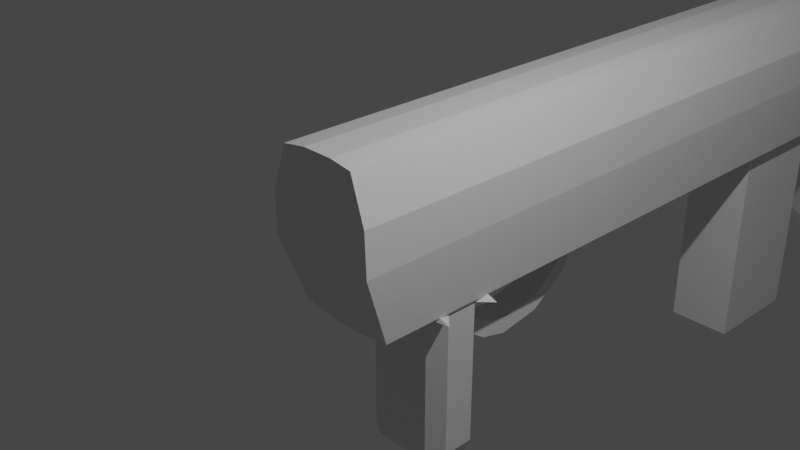 # Source: gun1.blend  (saved by Blender 2.93.21; exported with 4.5.12 LTS)
import bpy
from mathutils import Matrix  # noqa: F401  (used for matrix-valued properties, if any)

bpy.ops.wm.read_factory_settings(use_empty=True)
scene = bpy.context.scene
scene.name = 'Scene'

# ---- collections
col_collection = bpy.data.collections.new('Collection'); scene.collection.children.link(col_collection)

# ---- materials (node trees are filled in below, after node groups)
mat_material = bpy.data.materials.new('Material')
mat_material.alpha_threshold = 0.0
mat_material.use_transparent_shadow = False
mat_material.line_color = (0.0, 0.0, 0.0, 1.0)

# ---- material node trees
mat_material.use_nodes = True; mat_material.node_tree.nodes.clear()
_N = mat_material.node_tree.nodes; _L = mat_material.node_tree.links
n0 = _N.new('ShaderNodeOutputMaterial'); n0.name = 'Material Output'; n0.location = (300, 300)
n1 = _N.new('ShaderNodeBsdfPrincipled'); n1.name = 'Principled BSDF'; n1.location = (10, 300)
n1.distribution = 'GGX'
n1.subsurface_method = 'BURLEY'
n1.inputs[2].default_value = 0.4
n1.inputs[3].default_value = 1.45
n1.inputs[27].default_value = (0.0, 0.0, 0.0, 1.0)
n1.inputs[28].default_value = 1.0
_L.new(n1.outputs[0], n0.inputs[0])
n0.is_active_output = True

# ---- world
world_world = bpy.data.worlds.new('World'); scene.world = world_world
world_world.use_nodes = True; world_world.node_tree.nodes.clear()
_N = world_world.node_tree.nodes; _L = world_world.node_tree.links
n0 = _N.new('ShaderNodeOutputWorld'); n0.name = 'World Output'; n0.location = (300, 300)
n1 = _N.new('ShaderNodeBackground'); n1.name = 'Background'; n1.location = (10, 300)
n1.inputs[0].default_value = (0.05088, 0.05088, 0.05088, 1.0)
_L.new(n1.outputs[0], n0.inputs[0])
n0.is_active_output = True
world_world.color = (0.05088, 0.05088, 0.05088)
world_world.use_sun_shadow = False
world_world.sun_shadow_jitter_overblur = 0.0

# ---- cameras
cam_camera = bpy.data.cameras.new('Camera')
cam_camera.clip_end = 100.0
cam_camera.ortho_scale = 7.314

# ---- lights
light_light = bpy.data.lights.new('Light', 'POINT')
light_light.transmission_factor = 0.0
light_light.energy = 1000.0
light_light.shadow_soft_size = 0.1
light_light.shadow_maximum_resolution = 0.006
light_light.use_absolute_resolution = True

# ---- meshes
me_cube = bpy.data.meshes.new('Cube')
me_cube.from_pydata([(0.4245, 1.161, 0.9584), (0.55, 1.161, -0.9514), (0.4245, -1.0, 0.9584), (0.55, -0.6901, -0.9514), (-0.5333, 1.161, 0.9494), (-0.664, 1.161, -0.9371), (-0.4917, 7.759, -1.0), (-0.2333, 7.759, 1.0), (-0.664, -0.6901, -0.9371), (-0.5333, -1.0, 0.9494), (0.147, 7.759, 1.0), (0.6181, 7.759, -0.09095), (0.55, 10.58, -0.7787), (-0.664, 10.58, -0.7645), (0.4245, 10.58, 0.9584), (-0.5333, 10.58, 0.9494), (0.5049, 11.21, -0.5374), (-0.6349, 11.21, -0.5231), (0.4245, 11.21, 0.9584), (-0.5333, 11.21, 0.9494), (0.4757, 11.82, -0.2943), (-0.5838, 11.82, -0.28), (0.4245, 11.82, 0.9584), (-0.5333, 11.82, 0.9494), (0.3604, 12.55, 0.00568), (-0.4824, 12.55, 0.01864), (0.3825, 12.55, 0.9193), (-0.49, 12.55, 0.9111), (0.6013, 1.161, 0.425), (-0.7196, -1.0, 0.425), (-0.7196, 7.759, -0.09095), (-0.7196, 1.161, 0.425), (0.6013, 7.759, 0.425), (0.6013, -1.0, 0.425), (0.6013, 10.58, 0.425), (-0.7196, 10.58, 0.425), (0.6013, 11.21, 0.544), (-0.7196, 11.21, 0.544), (0.6013, 11.82, 0.6234), (-0.7196, 11.82, 0.6234), (0.5436, 12.55, 0.6709), (-0.6597, 12.55, 0.6709), (0.6181, 1.161, -0.09095), (-0.7196, 7.759, 0.425), (-0.7196, 1.161, -0.09095), (0.6245, -1.0, -0.09095), (0.6181, 10.58, -0.09095), (-0.7196, 10.58, -0.09095), (0.6181, 11.21, 0.1349), (-0.7196, 11.21, 0.1349), (0.6181, 11.82, 0.2854), (-0.7196, 11.82, 0.2854), (0.5589, 12.55, 0.414), (-0.6597, 12.55, 0.414), (0.55, 7.759, -0.9514), (-0.7196, -1.0, -0.09095), (0.147, 1.163, -1.004), (0.147, -1.0, 1.0), (0.147, -0.6901, -1.0), (0.147, 1.161, 1.0), (0.4245, 7.759, 0.9584), (0.4054, 7.759, -1.0), (0.147, 10.58, -0.8273), (0.147, 10.58, 1.0), (0.147, 11.21, -0.586), (0.147, 11.21, 1.0), (0.147, 11.82, -0.3429), (0.147, 11.82, 1.0), (0.1297, 12.55, -0.03862), (0.1297, 12.55, 0.9572), (0.147, -1.0, 0.425), (0.147, -1.0, -0.09095), (-0.2333, 1.163, -1.004), (-0.2333, -1.0, 1.0), (-0.664, 7.759, -0.9371), (-0.2333, 10.58, -0.8273), (-0.2333, 11.21, -0.586), (-0.2333, 11.82, -0.3429), (-0.2167, 12.55, -0.03862), (-0.2333, -1.0, 0.425), (-0.2333, -1.0, -0.09095), (-0.5333, 7.759, 0.9494), (-0.2333, 1.161, 1.0), (-0.2333, -0.6901, -1.0), (-0.2333, 10.58, 1.0), (-0.2333, 11.21, 1.0), (-0.2333, 11.82, 1.0), (-0.2167, 12.55, 0.9572), (0.3756, 12.55, 0.7243), (-0.1095, 14.22, 0.676), (0.02323, 14.22, 0.676), (0.2018, 12.55, 0.8982), (0.3756, 12.55, 0.3606), (0.2018, 12.55, 0.1868), (0.08438, 14.22, 0.6131), (0.08438, 14.22, 0.4764), (-0.4626, 12.55, 0.7243), (-0.2887, 12.55, 0.8982), (-0.2887, 12.55, 0.1868), (-0.4626, 12.55, 0.3606), (0.1851, 12.55, 0.4669), (0.08438, 12.55, 0.4764), (0.08438, 12.55, 0.6131), (0.1851, 12.55, 0.618), (0.01793, 12.55, 0.7848), (0.02323, 12.55, 0.676), (-0.1095, 12.55, 0.676), (-0.1049, 12.55, 0.7848), (-0.1049, 12.55, 0.3002), (-0.1095, 12.55, 0.4134), (0.02323, 12.55, 0.4134), (0.01793, 12.55, 0.3002), (-0.1706, 12.55, 0.4764), (-0.2721, 12.55, 0.4669), (-0.2721, 12.55, 0.618), (-0.1706, 12.55, 0.6131), (-0.1095, 14.22, 0.4134), (0.02323, 14.22, 0.4134), (-0.1706, 14.22, 0.6131), (-0.1706, 14.22, 0.4764), (0.4245, 10.12, 0.9584), (-0.5333, 10.12, 0.9494), (0.55, 10.12, -0.9514), (-0.664, 10.12, -0.9371), (-0.7196, 10.12, 0.425), (0.6013, 10.12, 0.425), (-0.7196, 10.12, -0.09095), (0.6181, 10.12, -0.09095), (0.147, 10.12, 1.0), (-0.2333, 10.12, 1.0), (-0.5333, 9.455, 0.9494), (-0.664, 9.455, -0.9371), (0.4245, 9.455, 0.9584), (0.55, 9.455, -0.9514), (-0.7196, 9.455, 0.425), (0.6013, 9.455, 0.425), (-0.7196, 9.455, -0.09095), (0.6181, 9.455, -0.09095), (0.147, 9.455, 1.0), (-0.2333, 9.455, 1.0), (0.5282, 10.12, -1.0), (0.4313, 9.881, -1.0), (0.06237, 10.17, -1.0), (0.2145, 10.35, -0.9161), (-0.3007, 10.35, -0.9161), (-0.1486, 10.17, -1.0), (-0.5176, 9.881, -1.0), (-0.6144, 10.12, -1.0), (0.4313, 9.692, -1.0), (0.5282, 9.455, -1.0), (0.2744, 9.205, -1.0), (0.06237, 9.404, -1.0), (-0.1486, 9.404, -1.0), (-0.3606, 9.205, -1.0), (-0.6144, 9.455, -1.0), (-0.5176, 9.692, -1.0), (0.4313, 9.881, -3.212), (0.06237, 10.17, -3.212), (-0.1486, 10.17, -3.212), (-0.5176, 9.881, -3.212), (0.06237, 9.404, -3.212), (0.4313, 9.692, -3.212), (-0.5176, 9.692, -3.212), (-0.1486, 9.404, -3.212), (0.3798, 9.871, -3.379), (0.05092, 10.13, -3.379), (-0.1372, 10.13, -3.379), (-0.4661, 9.871, -3.379), (0.05092, 9.446, -3.379), (0.3798, 9.703, -3.379), (-0.4661, 9.703, -3.379), (-0.1372, 9.446, -3.379), (-0.5333, 8.959, 0.9494), (-0.664, 8.959, -0.9371), (0.4245, 8.959, 0.9584), (0.55, 8.959, -0.9514), (-0.7196, 8.959, 0.425), (0.6013, 8.959, 0.425), (-0.7196, 8.959, -0.09095), (0.6181, 8.959, -0.09095), (0.147, 8.959, 1.0), (-0.2333, 8.959, 1.0), (-0.2333, 8.959, -1.0), (0.147, 8.959, -1.0), (-0.5333, 6.276, 0.9494), (-0.664, 6.276, -0.9371), (-0.4917, 6.276, -1.0), (-0.2333, 6.276, 1.0), (0.147, 6.276, 1.0), (0.6181, 6.276, -0.09095), (-0.7196, 6.276, -0.09095), (0.6013, 6.276, 0.425), (-0.7196, 6.276, 0.425), (0.55, 6.276, -0.9514), (0.4245, 6.276, 0.9584), (0.4054, 6.276, -1.0), (0.4245, 5.863, 0.9584), (0.55, 5.863, -0.9514), (-0.7196, 5.863, 0.425), (0.6013, 5.863, 0.425), (-0.7196, 5.863, -0.09095), (0.6181, 5.863, -0.09095), (0.147, 5.863, 1.0), (-0.2333, 5.863, 1.0), (-0.5333, 5.863, 0.9494), (-0.664, 5.863, -0.9371), (-0.2333, 5.863, -1.0), (0.147, 5.863, -1.0), (0.147, 8.2, -1.0), (-0.664, 8.2, -0.9371), (-0.5333, 8.2, 0.9494), (0.4245, 8.2, 0.9584), (0.55, 8.2, -0.9514), (-0.7196, 8.2, 0.425), (0.6013, 8.2, 0.425), (-0.7196, 8.2, -0.09095), (0.6181, 8.2, -0.09095), (0.147, 8.2, 1.0), (-0.2333, 8.2, 1.0), (-0.2333, 8.2, -1.0), (-0.5333, 2.793, 0.9494), (-0.664, 2.793, -0.9371), (0.147, 2.793, -1.0), (0.4245, 2.793, 0.9584), (0.55, 2.793, -0.9514), (-0.7196, 2.793, 0.425), (0.6013, 2.793, 0.425), (-0.7196, 2.793, -0.09095), (0.6181, 2.793, -0.09095), (0.147, 2.793, 1.0), (-0.2333, 2.793, 1.0), (-0.2333, 2.793, -1.0), (0.4245, 0.9754, 0.9584), (0.55, 0.9754, -0.9514), (-0.7196, 0.9754, 0.425), (0.147, 0.9729, -1.0), (0.147, 0.9754, 1.0), (-0.2333, 0.9754, 1.0), (-0.664, 0.9754, -0.9371), (-0.5333, 0.9754, 0.9494), (0.6013, 0.9754, 0.425), (-0.7196, 0.9754, -0.09095), (0.6181, 0.9754, -0.09095), (-0.2333, 0.9729, -1.0), (0.4245, 0.7745, 0.9584), (-0.6039, 0.6093, -2.801), (0.147, 0.7745, 1.0), (-0.2333, 0.7745, 1.0), (-0.664, 0.7745, -0.9371), (0.6013, 0.7745, 0.425), (0.6181, 0.7745, -0.09095), (-0.4386, 0.7745, -2.801), (0.55, 0.7745, -0.9514), (-0.7196, 0.7745, 0.425), (-0.5333, 0.7745, 0.9494), (-0.7196, 0.7745, -0.09095), (0.4245, 0.05241, 0.9584), (0.3523, 0.7745, -2.801), (0.147, 0.05241, 1.0), (-0.2333, 0.05241, 1.0), (-0.664, 0.05241, -0.9371), (0.6013, 0.05241, 0.425), (0.6181, 0.05241, -0.09095), (0.5176, 0.6093, -2.801), (0.55, 0.05241, -0.9514), (-0.7196, 0.05241, 0.425), (-0.5333, 0.05241, 0.9494), (-0.7196, 0.05241, -0.09095), (0.4245, -0.09175, 0.9584), (0.147, -0.09175, -1.0), (0.147, -0.09175, 1.0), (-0.2333, -0.09175, 1.0), (-0.664, -0.09175, -0.9371), (0.6013, -0.09175, 0.425), (0.6181, -0.09175, -0.09095), (-0.2333, -0.09175, -1.0), (0.55, -0.09175, -0.9514), (-0.7196, -0.09175, 0.425), (-0.5333, -0.09175, 0.9494), (-0.7196, -0.09175, -0.09095), (0.6828, 0.7745, -1.0), (0.5176, 0.6093, -1.0), (0.3523, 0.7745, -1.0), (0.3723, 0.8533, -1.0), (-0.4386, 0.7745, -1.0), (-0.6039, 0.6093, -1.0), (-0.4887, 0.7745, -1.0), (-0.4586, 0.8533, -1.0), (0.6828, 0.05241, -1.0), (0.3636, -0.007499, -1.0), (0.3523, 0.05241, -1.0), (0.5176, 0.2177, -1.0), (-0.4386, 0.05241, -1.0), (-0.4499, -0.007499, -1.0), (-0.4887, 0.05241, -1.0), (-0.6039, 0.2177, -1.0), (0.3523, 0.05241, -2.801), (0.5176, 0.2177, -2.801), (-0.6039, 0.2177, -2.801), (-0.4386, 0.05241, -2.801), (0.3121, 0.08914, -2.948), (-0.3984, 0.08914, -2.948), (-0.5468, 0.2376, -2.948), (-0.5468, 0.5894, -2.948), (0.4606, 0.2376, -2.948), (0.4606, 0.5894, -2.948), (-0.3984, 0.7378, -2.948), (0.3121, 0.7378, -2.948), (-0.5333, 2.583, 0.9494), (-0.664, 2.583, -0.9371), (0.147, 2.583, -1.0), (0.4245, 2.583, 0.9584), (0.55, 2.583, -0.9514), (-0.7196, 2.583, 0.425), (0.6013, 2.583, 0.425), (-0.7196, 2.583, -0.09095), (0.6181, 2.583, -0.09095), (0.147, 2.583, 1.0), (-0.2333, 2.583, 1.0), (-0.2333, 2.583, -1.0), (0.4245, 3.05, 0.9584), (0.55, 3.05, -0.9514), (-0.7196, 3.05, 0.425), (0.6013, 3.05, 0.425), (-0.7196, 3.05, -0.09095), (0.6181, 3.05, -0.09095), (0.147, 3.05, 1.0), (-0.2333, 3.05, 1.0), (-0.2333, 3.05, -1.0), (-0.5333, 3.05, 0.9494), (-0.664, 3.05, -0.9371), (0.147, 3.05, -1.0), (-0.2333, 2.475, -1.323), (-0.2333, 2.566, -1.513), (0.147, 2.566, -1.513), (0.147, 2.475, -1.323), (-0.2333, 2.092, -1.644), (-0.2333, 2.079, -1.854), (0.147, 2.079, -1.854), (0.147, 2.092, -1.644), (-0.2333, 1.592, -1.742), (-0.2333, 1.53, -1.943), (0.147, 1.53, -1.943), (0.147, 1.592, -1.742), (-0.2333, 1.326, -1.703), (-0.2333, 1.185, -1.859), (0.147, 1.185, -1.859), (0.147, 1.326, -1.703), (-0.2333, 0.877, -1.439), (-0.2333, 0.8797, -1.65), (0.147, 0.8797, -1.65), (0.147, 0.877, -1.439), (-0.6039, 0.6093, -1.378), (-0.4386, 0.7745, -1.378), (0.5176, 0.6093, -1.378), (0.5176, 0.2177, -1.378), (-0.4386, 0.05241, -1.378), (0.3523, 0.05241, -1.378), (-0.6039, 0.2177, -1.378), (0.3523, 0.7745, -1.378), (-0.4386, 0.7745, -1.566), (0.5176, 0.2177, -1.566), (-0.4386, 0.05241, -1.566), (-0.6039, 0.2177, -1.566), (0.3523, 0.7745, -1.566), (-0.6039, 0.6093, -1.566), (0.5176, 0.6093, -1.566), (0.3523, 0.05241, -1.566), (0.1557, 0.7745, -2.801), (0.1557, 0.7745, -1.0), (0.131, 0.7378, -2.948), (0.1514, 0.7754, -1.377), (0.1514, 0.7768, -1.576), (-0.186, 0.7745, -2.801), (-0.186, 0.7745, -1.0), (-0.1783, 0.7378, -2.948), (-0.2096, 0.7754, -1.377), (-0.2096, 0.7768, -1.576), (-0.5333, 12.46, 0.9494), (-0.5406, 12.46, -0.09668), (0.4203, 12.46, -0.1109), (0.4245, 12.46, 0.9584), (0.6013, 12.46, 0.6691), (-0.7196, 12.46, 0.6691), (-0.7196, 12.46, 0.3723), (0.6181, 12.46, 0.3723), (0.147, 12.46, 1.0), (0.147, 12.46, -0.1595), (-0.2333, 12.46, 1.0), (-0.2333, 12.46, -0.1595), (-0.5603, 12.12, -0.1803), (0.4456, 12.12, -0.1945), (-0.5333, 12.12, 0.9494), (0.4245, 12.12, 0.9584), (0.6013, 12.12, 0.6483), (-0.7196, 12.12, 0.6483), (-0.7196, 12.12, 0.3327), (0.6181, 12.12, 0.3327), (0.147, 12.12, 1.0), (0.147, 12.12, -0.2431), (-0.2333, 12.12, 1.0), (-0.2333, 12.12, -0.2431)], [], [(271, 278, 9, 73), (234, 239, 4, 31), (269, 276, 3, 58), (273, 268, 2, 33), (128, 120, 14, 63), (79, 73, 9, 29), (186, 185, 74, 6), (193, 195, 61, 54), (184, 187, 7, 81), (75, 13, 17, 76), (127, 122, 12, 46), (124, 121, 15, 35), (155, 154, 131, 123, 147, 146), (65, 18, 22, 67), (63, 14, 18, 65), (46, 12, 16, 48), (35, 15, 19, 37), (383, 378, 27, 41), (48, 16, 20, 50), (37, 19, 23, 39), (76, 17, 21, 77), (68, 93, 92, 52, 24), (389, 379, 25, 78), (386, 381, 26, 69), (385, 380, 24, 52), (381, 382, 40, 26), (78, 98, 108, 111, 93, 68), (49, 37, 39, 51), (18, 36, 38, 22), (384, 383, 41, 53), (47, 35, 37, 49), (14, 34, 36, 18), (126, 124, 35, 47), (120, 125, 34, 14), (187, 188, 10, 7), (80, 79, 29, 55), (274, 273, 33, 45), (241, 234, 31, 44), (191, 189, 11, 32), (238, 241, 44, 5), (276, 274, 45, 3), (83, 80, 55, 8), (185, 190, 30, 74), (123, 126, 47, 13), (13, 47, 49, 17), (379, 384, 53, 25), (17, 49, 51, 21), (98, 99, 113, 112, 109, 108), (382, 385, 52, 40), (36, 48, 50, 38), (34, 46, 48, 36), (125, 127, 46, 34), (194, 191, 32, 60), (117, 116, 119, 118, 89, 90, 94, 95), (3, 45, 71, 58), (45, 33, 70, 71), (88, 91, 69, 26, 40), (388, 386, 69, 87), (380, 387, 68, 24), (92, 93, 111, 110, 101, 100), (16, 64, 66, 20), (84, 63, 65, 85), (85, 65, 67, 86), (155, 146, 159, 162), (12, 62, 64, 16), (190, 192, 43, 30), (192, 184, 81, 43), (33, 2, 57, 70), (129, 128, 63, 84), (275, 269, 58, 83), (268, 270, 57, 2), (272, 275, 83, 8), (121, 129, 84, 15), (189, 193, 54, 11), (19, 85, 86, 23), (15, 84, 85, 19), (25, 53, 99, 98, 78), (378, 388, 87, 27), (41, 27, 87, 97, 96), (58, 71, 80, 83), (71, 70, 79, 80), (387, 389, 78, 68), (64, 76, 77, 66), (133, 149, 148, 141, 140, 122), (62, 75, 76, 64), (188, 194, 60, 10), (70, 57, 73, 79), (270, 271, 73, 57), (112, 115, 118, 119), (115, 114, 96, 97, 107, 106), (104, 107, 97, 87, 69, 91), (53, 41, 96, 114, 113, 99), (88, 103, 102, 105, 104, 91), (100, 101, 102, 103), (104, 105, 106, 107), (108, 109, 110, 111), (112, 113, 114, 115), (92, 100, 103, 88, 40, 52), (109, 112, 119, 116), (110, 109, 116, 117), (106, 105, 90, 89), (102, 101, 95, 94), (115, 106, 89, 118), (101, 110, 117, 95), (105, 102, 94, 90), (144, 147, 123, 13, 75), (130, 139, 129, 121), (139, 138, 128, 129), (122, 140, 143, 62, 12), (135, 137, 127, 125), (131, 136, 126, 123), (132, 135, 125, 120), (136, 134, 124, 126), (208, 219, 182, 183), (134, 130, 121, 124), (137, 133, 122, 127), (138, 132, 120, 128), (180, 174, 132, 138), (179, 175, 133, 137), (176, 172, 130, 134), (178, 176, 134, 136), (174, 177, 135, 132), (173, 178, 136, 131), (177, 179, 137, 135), (219, 209, 173, 182), (181, 180, 138, 139), (172, 181, 139, 130), (212, 208, 183, 175), (140, 141, 142, 143), (144, 145, 146, 147), (148, 149, 150, 151), (152, 153, 154, 155), (143, 142, 145, 144, 75, 62), (163, 162, 170, 171), (152, 155, 162, 163), (148, 151, 160, 161), (145, 142, 157, 158), (146, 145, 158, 159), (142, 141, 156, 157), (151, 152, 163, 160), (141, 148, 161, 156), (169, 168, 171, 170, 167, 166, 165, 164), (159, 158, 166, 167), (160, 163, 171, 168), (158, 157, 165, 166), (161, 160, 168, 169), (157, 156, 164, 165), (162, 159, 167, 170), (156, 161, 169, 164), (210, 218, 181, 172), (218, 217, 180, 181), (214, 216, 179, 177), (209, 215, 178, 173), (211, 214, 177, 174), (215, 213, 176, 178), (213, 210, 172, 176), (216, 212, 175, 179), (217, 211, 174, 180), (183, 182, 153, 152, 151, 150), (175, 183, 150, 149, 133), (182, 173, 131, 154, 153), (202, 196, 194, 188), (201, 197, 193, 189), (198, 204, 184, 192), (200, 198, 192, 190), (196, 199, 191, 194), (205, 200, 190, 185), (199, 201, 189, 191), (203, 202, 188, 187), (204, 203, 187, 184), (197, 207, 195, 193), (206, 205, 185, 186), (207, 206, 186, 195), (331, 328, 206, 207), (328, 330, 205, 206), (321, 331, 207, 197), (329, 327, 203, 204), (327, 326, 202, 203), (323, 325, 201, 199), (330, 324, 200, 205), (320, 323, 199, 196), (324, 322, 198, 200), (322, 329, 204, 198), (325, 321, 197, 201), (326, 320, 196, 202), (10, 60, 211, 217), (11, 54, 212, 216), (43, 81, 210, 213), (30, 43, 213, 215), (60, 32, 214, 211), (74, 30, 215, 209), (32, 11, 216, 214), (7, 10, 217, 218), (81, 7, 218, 210), (54, 61, 208, 212), (6, 74, 209, 219), (61, 6, 219, 208), (317, 311, 223, 229), (316, 312, 224, 228), (313, 308, 220, 225), (315, 313, 225, 227), (311, 314, 226, 223), (309, 315, 227, 221), (314, 316, 228, 226), (318, 317, 229, 230), (308, 318, 230, 220), (312, 310, 222, 224), (319, 309, 221, 231), (310, 319, 332, 335), (59, 82, 237, 236), (5, 72, 243, 238), (0, 59, 236, 232), (72, 56, 235, 243), (1, 42, 242, 233), (248, 255, 241, 238), (255, 253, 234, 241), (42, 28, 240, 242), (28, 0, 232, 240), (56, 1, 233, 235), (253, 254, 239, 234), (82, 4, 239, 237), (265, 266, 254, 253), (267, 265, 253, 255), (260, 267, 255, 248), (236, 237, 247, 246), (248, 286, 285, 295, 294, 260), (232, 236, 246, 244), (281, 280, 252, 264, 288, 291), (233, 242, 250, 252), (242, 240, 249, 250), (240, 232, 244, 249), (243, 235, 283, 282, 369, 374, 284, 287), (237, 239, 254, 247), (272, 279, 267, 260), (279, 277, 265, 267), (277, 278, 266, 265), (246, 247, 259, 258), (293, 292, 290, 289, 269, 275), (244, 246, 258, 256), (238, 243, 287, 286, 248), (252, 250, 262, 264), (250, 249, 261, 262), (249, 244, 256, 261), (366, 361, 297, 263), (247, 254, 266, 259), (29, 9, 278, 277), (55, 29, 277, 279), (8, 55, 279, 272), (258, 259, 271, 270), (299, 298, 302, 301), (256, 258, 270, 268), (289, 288, 264, 276, 269), (264, 262, 274, 276), (262, 261, 273, 274), (261, 256, 268, 273), (260, 294, 293, 275, 272), (259, 266, 278, 271), (280, 281, 282, 283), (284, 285, 286, 287), (288, 289, 290, 291), (292, 293, 294, 295), (235, 233, 252, 280, 283), (365, 360, 251, 245), (367, 362, 299, 296), (362, 363, 298, 299), (372, 364, 257, 368), (364, 366, 263, 257), (363, 365, 245, 298), (361, 367, 296, 297), (303, 306, 375, 370, 307, 305, 304, 300, 301, 302), (257, 263, 305, 307), (368, 257, 307, 370), (263, 297, 304, 305), (296, 299, 301, 300), (245, 251, 306, 303), (297, 296, 300, 304), (298, 245, 303, 302), (56, 72, 319, 310), (72, 5, 309, 319), (1, 56, 310, 312), (4, 82, 318, 308), (82, 59, 317, 318), (28, 42, 316, 314), (5, 44, 315, 309), (0, 28, 314, 311), (44, 31, 313, 315), (31, 4, 308, 313), (42, 1, 312, 316), (59, 0, 311, 317), (229, 223, 320, 326), (228, 224, 321, 325), (225, 220, 329, 322), (227, 225, 322, 324), (223, 226, 323, 320), (221, 227, 324, 330), (226, 228, 325, 323), (230, 229, 326, 327), (220, 230, 327, 329), (224, 222, 331, 321), (231, 221, 330, 328), (222, 231, 328, 331), (335, 332, 336, 339), (319, 231, 333, 332), (222, 310, 335, 334), (231, 222, 334, 333), (339, 336, 340, 343), (333, 334, 338, 337), (334, 335, 339, 338), (332, 333, 337, 336), (342, 343, 347, 346), (337, 338, 342, 341), (338, 339, 343, 342), (336, 337, 341, 340), (346, 347, 351, 350), (340, 341, 345, 344), (343, 340, 344, 347), (341, 342, 346, 345), (351, 348, 376, 371), (344, 345, 349, 348), (347, 344, 348, 351), (345, 346, 350, 349), (348, 349, 377, 376), (350, 351, 371, 372), (291, 290, 357, 355), (295, 285, 352, 358), (282, 281, 354, 359), (369, 282, 359, 371), (292, 295, 358, 356), (290, 292, 356, 357), (285, 284, 353, 352), (281, 291, 355, 354), (355, 357, 367, 361), (358, 352, 365, 363), (359, 354, 366, 364), (371, 359, 364, 372), (356, 358, 363, 362), (357, 356, 362, 367), (352, 353, 360, 365), (354, 355, 361, 366), (376, 371, 372, 377), (374, 369, 371, 376), (373, 368, 370, 375), (377, 372, 368, 373), (360, 377, 373, 251), (251, 373, 375, 306), (284, 374, 376, 353), (353, 376, 377, 360), (349, 350, 372, 377), (399, 401, 389, 387), (392, 400, 388, 378), (391, 399, 387, 380), (400, 398, 386, 388), (394, 397, 385, 382), (390, 396, 384, 379), (396, 395, 383, 384), (393, 394, 382, 381), (397, 391, 380, 385), (398, 393, 381, 386), (401, 390, 379, 389), (395, 392, 378, 383), (39, 23, 392, 395), (77, 21, 390, 401), (67, 22, 393, 398), (50, 20, 391, 397), (22, 38, 394, 393), (51, 39, 395, 396), (21, 51, 396, 390), (38, 50, 397, 394), (86, 67, 398, 400), (20, 66, 399, 391), (23, 86, 400, 392), (66, 77, 401, 399), (61, 195, 186, 6)])
_uv = me_cube.uv_layers.new(name='UVMap')
_uv.uv.foreach_set('vector', [0.7953, 0.6459, 0.875, 0.6459, 0.875, 0.75, 0.7953, 0.75, 0.5531, 0.2264, 0.625, 0.2264, 0.625, 0.25, 0.5531, 0.25, 0.2845, 0.6459, 0.375, 0.6459, 0.375, 0.75, 0.2845, 0.75, 0.5531, 0.6459, 0.625, 0.6459, 0.625, 0.75, 0.5531, 0.75, 0.7155, 0.5, 0.625, 0.5, 0.625, 0.5, 0.7155, 0.5, 0.5531, 0.9203, 0.625, 0.9203, 0.625, 1.0, 0.5531, 1.0, 0.2047, 0.5, 0.125, 0.5, 0.125, 0.5, 0.2047, 0.5, 0.375, 0.5, 0.2845, 0.5, 0.2845, 0.5, 0.375, 0.5, 0.875, 0.5, 0.7953, 0.5, 0.7953, 0.5, 0.875, 0.5, 0.2047, 0.5, 0.125, 0.5, 0.125, 0.5, 0.2047, 0.5, 0.4886, 0.5, 0.375, 0.5, 0.375, 0.5, 0.4886, 0.5, 0.5531, 0.25, 0.625, 0.25, 0.625, 0.25, 0.5531, 0.25, 0.2047, 0.5, 0.1734, 0.5, 0.125, 0.5, 0.125, 0.5, 0.1734, 0.5, 0.2047, 0.5, 0.7155, 0.5, 0.625, 0.5, 0.625, 0.5, 0.7155, 0.5, 0.7155, 0.5, 0.625, 0.5, 0.625, 0.5, 0.7155, 0.5, 0.4886, 0.5, 0.375, 0.5, 0.375, 0.5, 0.4886, 0.5, 0.5531, 0.25, 0.625, 0.25, 0.625, 0.25, 0.5531, 0.25, 0.5531, 0.25, 0.625, 0.25, 0.625, 0.25, 0.5531, 0.25, 0.4886, 0.5, 0.375, 0.5, 0.375, 0.5, 0.4886, 0.5, 0.5531, 0.25, 0.625, 0.25, 0.625, 0.25, 0.5531, 0.25, 0.2047, 0.5, 0.125, 0.5, 0.125, 0.5, 0.2047, 0.5, 0.375, 0.4095, 0.4578, 0.4095, 0.4886, 0.4238, 0.4886, 0.5, 0.375, 0.5, 0.2047, 0.5, 0.125, 0.5, 0.125, 0.5, 0.2047, 0.5, 0.7155, 0.5, 0.625, 0.5, 0.625, 0.5, 0.7155, 0.5, 0.4886, 0.5, 0.375, 0.5, 0.375, 0.5, 0.4886, 0.5, 0.625, 0.5, 0.5531, 0.5, 0.5531, 0.5, 0.625, 0.5, 0.375, 0.3297, 0.4578, 0.3297, 0.4779, 0.3633, 0.4779, 0.391, 0.4578, 0.4095, 0.375, 0.4095, 0.4886, 0.25, 0.5531, 0.25, 0.5531, 0.25, 0.4886, 0.25, 0.625, 0.5, 0.5531, 0.5, 0.5531, 0.5, 0.625, 0.5, 0.4886, 0.25, 0.5531, 0.25, 0.5531, 0.25, 0.4886, 0.25, 0.4886, 0.25, 0.5531, 0.25, 0.5531, 0.25, 0.4886, 0.25, 0.625, 0.5, 0.5531, 0.5, 0.5531, 0.5, 0.625, 0.5, 0.4886, 0.25, 0.5531, 0.25, 0.5531, 0.25, 0.4886, 0.25, 0.625, 0.5, 0.5531, 0.5, 0.5531, 0.5, 0.625, 0.5, 0.7953, 0.5, 0.7155, 0.5, 0.7155, 0.5, 0.7953, 0.5, 0.4886, 0.9203, 0.5531, 0.9203, 0.5531, 1.0, 0.4886, 1.0, 0.4886, 0.6459, 0.5531, 0.6459, 0.5531, 0.75, 0.4886, 0.75, 0.4886, 0.2264, 0.5531, 0.2264, 0.5531, 0.25, 0.4886, 0.25, 0.5531, 0.5, 0.4886, 0.5, 0.4886, 0.5, 0.5531, 0.5, 0.375, 0.2264, 0.4886, 0.2264, 0.4886, 0.25, 0.375, 0.25, 0.375, 0.6459, 0.4886, 0.6459, 0.4886, 0.75, 0.375, 0.75, 0.375, 0.9203, 0.4886, 0.9203, 0.4886, 1.0, 0.375, 1.0, 0.375, 0.25, 0.4886, 0.25, 0.4886, 0.25, 0.375, 0.25, 0.375, 0.25, 0.4886, 0.25, 0.4886, 0.25, 0.375, 0.25, 0.375, 0.25, 0.4886, 0.25, 0.4886, 0.25, 0.375, 0.25, 0.375, 0.25, 0.4886, 0.25, 0.4886, 0.25, 0.375, 0.25, 0.375, 0.25, 0.4886, 0.25, 0.4886, 0.25, 0.375, 0.25, 0.4578, 0.3297, 0.4886, 0.3157, 0.5067, 0.3239, 0.5089, 0.3394, 0.4992, 0.3483, 0.4779, 0.3482, 0.5531, 0.5, 0.4886, 0.5, 0.4886, 0.5, 0.5531, 0.5, 0.5531, 0.5, 0.4886, 0.5, 0.4886, 0.5, 0.5531, 0.5, 0.5531, 0.5, 0.4886, 0.5, 0.4886, 0.5, 0.5531, 0.5, 0.5531, 0.5, 0.4886, 0.5, 0.4886, 0.5, 0.5531, 0.5, 0.625, 0.5, 0.5531, 0.5, 0.5531, 0.5, 0.625, 0.5, 0.4992, 0.3756, 0.5002, 0.3483, 0.5108, 0.3394, 0.5329, 0.3474, 0.5426, 0.3636, 0.5416, 0.3909, 0.531, 0.3998, 0.5089, 0.3919, 0.375, 0.75, 0.4886, 0.75, 0.4886, 0.8405, 0.375, 0.8405, 0.4886, 0.75, 0.5531, 0.75, 0.5531, 0.8405, 0.4886, 0.8405, 0.5531, 0.4238, 0.5839, 0.4095, 0.625, 0.4095, 0.625, 0.5, 0.5531, 0.5, 0.7953, 0.5, 0.7155, 0.5, 0.7155, 0.5, 0.7953, 0.5, 0.375, 0.5, 0.2845, 0.5, 0.2845, 0.5, 0.375, 0.5, 0.4886, 0.4238, 0.4578, 0.4095, 0.4779, 0.391, 0.4992, 0.3909, 0.5089, 0.3998, 0.5067, 0.4154, 0.375, 0.5, 0.2845, 0.5, 0.2845, 0.5, 0.375, 0.5, 0.7953, 0.5, 0.7155, 0.5, 0.7155, 0.5, 0.7953, 0.5, 0.7953, 0.5, 0.7155, 0.5, 0.7155, 0.5, 0.7953, 0.5, 0.2047, 0.5, 0.2047, 0.5, 0.2047, 0.5, 0.2047, 0.5, 0.375, 0.5, 0.2845, 0.5, 0.2845, 0.5, 0.375, 0.5, 0.4886, 0.25, 0.5531, 0.25, 0.5531, 0.25, 0.4886, 0.25, 0.5531, 0.25, 0.625, 0.25, 0.625, 0.25, 0.5531, 0.25, 0.5531, 0.75, 0.625, 0.75, 0.625, 0.8405, 0.5531, 0.8405, 0.7953, 0.5, 0.7155, 0.5, 0.7155, 0.5, 0.7953, 0.5, 0.2047, 0.6459, 0.2845, 0.6459, 0.2845, 0.75, 0.2047, 0.75, 0.625, 0.6459, 0.7155, 0.6459, 0.7155, 0.75, 0.625, 0.75, 0.125, 0.6459, 0.2047, 0.6459, 0.2047, 0.75, 0.125, 0.75, 0.875, 0.5, 0.7953, 0.5, 0.7953, 0.5, 0.875, 0.5, 0.4886, 0.5, 0.375, 0.5, 0.375, 0.5, 0.4886, 0.5, 0.875, 0.5, 0.7953, 0.5, 0.7953, 0.5, 0.875, 0.5, 0.875, 0.5, 0.7953, 0.5, 0.7953, 0.5, 0.875, 0.5, 0.375, 0.25, 0.4886, 0.25, 0.4886, 0.3157, 0.4578, 0.3297, 0.375, 0.3297, 0.875, 0.5, 0.7953, 0.5, 0.7953, 0.5, 0.875, 0.5, 0.5531, 0.25, 0.625, 0.25, 0.625, 0.3297, 0.5839, 0.3297, 0.5531, 0.3157, 0.375, 0.8405, 0.4886, 0.8405, 0.4886, 0.9203, 0.375, 0.9203, 0.4886, 0.8405, 0.5531, 0.8405, 0.5531, 0.9203, 0.4886, 0.9203, 0.2845, 0.5, 0.2047, 0.5, 0.2047, 0.5, 0.2845, 0.5, 0.2845, 0.5, 0.2047, 0.5, 0.2047, 0.5, 0.2845, 0.5, 0.375, 0.5, 0.3158, 0.5, 0.2845, 0.5, 0.2845, 0.5, 0.3158, 0.5, 0.375, 0.5, 0.2845, 0.5, 0.2047, 0.5, 0.2047, 0.5, 0.2845, 0.5, 0.7155, 0.5, 0.625, 0.5, 0.625, 0.5, 0.7155, 0.5, 0.5531, 0.8405, 0.625, 0.8405, 0.625, 0.9203, 0.5531, 0.9203, 0.7155, 0.6459, 0.7953, 0.6459, 0.7953, 0.75, 0.7155, 0.75, 0.5108, 0.3394, 0.5329, 0.3394, 0.5329, 0.3394, 0.5108, 0.3394, 0.5329, 0.3394, 0.5351, 0.3239, 0.5531, 0.3157, 0.5839, 0.3297, 0.5638, 0.3482, 0.5426, 0.3483, 0.5638, 0.3759, 0.5638, 0.3482, 0.5839, 0.3297, 0.625, 0.3297, 0.625, 0.4095, 0.5839, 0.4095, 0.4886, 0.25, 0.5531, 0.25, 0.5531, 0.3157, 0.5334, 0.3239, 0.5067, 0.3239, 0.4886, 0.3157, 0.5531, 0.4238, 0.5351, 0.4154, 0.5329, 0.3998, 0.5426, 0.3909, 0.5638, 0.391, 0.5839, 0.4095, 0.5083, 0.4154, 0.5089, 0.3998, 0.531, 0.3998, 0.5351, 0.4154, 0.5638, 0.3759, 0.5426, 0.3909, 0.5426, 0.3636, 0.5638, 0.3482, 0.4779, 0.3633, 0.4992, 0.3483, 0.4992, 0.3756, 0.4779, 0.391, 0.5108, 0.3394, 0.5067, 0.3239, 0.5334, 0.3239, 0.5329, 0.3394, 0.4886, 0.4238, 0.5083, 0.4154, 0.5351, 0.4154, 0.5531, 0.4238, 0.5531, 0.5, 0.4886, 0.5, 0.4992, 0.3483, 0.5089, 0.3394, 0.5089, 0.3394, 0.4992, 0.3483, 0.4992, 0.3756, 0.4992, 0.3483, 0.4992, 0.3483, 0.4992, 0.3756, 0.5426, 0.3636, 0.5426, 0.3909, 0.5426, 0.3909, 0.5426, 0.3636, 0.531, 0.3998, 0.5089, 0.3998, 0.5089, 0.3998, 0.531, 0.3998, 0.5329, 0.3394, 0.5426, 0.3483, 0.5426, 0.3483, 0.5329, 0.3394, 0.5089, 0.3998, 0.4992, 0.3909, 0.4992, 0.3909, 0.5089, 0.3998, 0.5426, 0.3909, 0.5329, 0.3998, 0.5329, 0.3998, 0.5426, 0.3909, 0.2047, 0.5, 0.1734, 0.5, 0.125, 0.5, 0.125, 0.5, 0.2047, 0.5, 0.875, 0.5, 0.7953, 0.5, 0.7953, 0.5, 0.875, 0.5, 0.7953, 0.5, 0.7155, 0.5, 0.7155, 0.5, 0.7953, 0.5, 0.375, 0.5, 0.3158, 0.5, 0.2845, 0.5, 0.2845, 0.5, 0.375, 0.5, 0.5531, 0.5, 0.4886, 0.5, 0.4886, 0.5, 0.5531, 0.5, 0.375, 0.25, 0.4886, 0.25, 0.4886, 0.25, 0.375, 0.25, 0.625, 0.5, 0.5531, 0.5, 0.5531, 0.5, 0.625, 0.5, 0.4886, 0.25, 0.5531, 0.25, 0.5531, 0.25, 0.4886, 0.25, 0.2845, 0.5, 0.2047, 0.5, 0.2047, 0.5, 0.2845, 0.5, 0.5531, 0.25, 0.625, 0.25, 0.625, 0.25, 0.5531, 0.25, 0.4886, 0.5, 0.375, 0.5, 0.375, 0.5, 0.4886, 0.5, 0.7155, 0.5, 0.625, 0.5, 0.625, 0.5, 0.7155, 0.5, 0.7155, 0.5, 0.625, 0.5, 0.625, 0.5, 0.7155, 0.5, 0.4886, 0.5, 0.375, 0.5, 0.375, 0.5, 0.4886, 0.5, 0.5531, 0.25, 0.625, 0.25, 0.625, 0.25, 0.5531, 0.25, 0.4886, 0.25, 0.5531, 0.25, 0.5531, 0.25, 0.4886, 0.25, 0.625, 0.5, 0.5531, 0.5, 0.5531, 0.5, 0.625, 0.5, 0.375, 0.25, 0.4886, 0.25, 0.4886, 0.25, 0.375, 0.25, 0.5531, 0.5, 0.4886, 0.5, 0.4886, 0.5, 0.5531, 0.5, 0.2047, 0.5, 0.125, 0.5, 0.125, 0.5, 0.2047, 0.5, 0.7953, 0.5, 0.7155, 0.5, 0.7155, 0.5, 0.7953, 0.5, 0.875, 0.5, 0.7953, 0.5, 0.7953, 0.5, 0.875, 0.5, 0.375, 0.5, 0.2845, 0.5, 0.2845, 0.5, 0.375, 0.5, 0.3158, 0.5, 0.2845, 0.5, 0.2535, 0.5, 0.2845, 0.5, 0.2047, 0.5, 0.2357, 0.5, 0.2047, 0.5, 0.1734, 0.5, 0.2845, 0.5, 0.3158, 0.5, 0.2845, 0.5, 0.2535, 0.5, 0.2357, 0.5, 0.2047, 0.5, 0.1734, 0.5, 0.2047, 0.5, 0.2845, 0.5, 0.2535, 0.5, 0.2357, 0.5, 0.2047, 0.5, 0.2047, 0.5, 0.2845, 0.5, 0.2357, 0.5, 0.2047, 0.5, 0.2047, 0.5, 0.2357, 0.5, 0.2357, 0.5, 0.2047, 0.5, 0.2047, 0.5, 0.2357, 0.5, 0.2845, 0.5, 0.2535, 0.5, 0.2535, 0.5, 0.2845, 0.5, 0.2357, 0.5, 0.2535, 0.5, 0.2535, 0.5, 0.2357, 0.5, 0.2047, 0.5, 0.2357, 0.5, 0.2357, 0.5, 0.2047, 0.5, 0.2535, 0.5, 0.2845, 0.5, 0.2845, 0.5, 0.2535, 0.5, 0.2535, 0.5, 0.2357, 0.5, 0.2357, 0.5, 0.2535, 0.5, 0.2845, 0.5, 0.2845, 0.5, 0.2845, 0.5, 0.2845, 0.5, 0.2845, 0.5, 0.2535, 0.5, 0.2357, 0.5, 0.2047, 0.5, 0.2047, 0.5, 0.2357, 0.5, 0.2535, 0.5, 0.2845, 0.5, 0.2047, 0.5, 0.2357, 0.5, 0.2357, 0.5, 0.2047, 0.5, 0.2535, 0.5, 0.2357, 0.5, 0.2357, 0.5, 0.2535, 0.5, 0.2357, 0.5, 0.2535, 0.5, 0.2535, 0.5, 0.2357, 0.5, 0.2845, 0.5, 0.2535, 0.5, 0.2535, 0.5, 0.2845, 0.5, 0.2535, 0.5, 0.2845, 0.5, 0.2845, 0.5, 0.2535, 0.5, 0.2047, 0.5, 0.2047, 0.5, 0.2047, 0.5, 0.2047, 0.5, 0.2845, 0.5, 0.2845, 0.5, 0.2845, 0.5, 0.2845, 0.5, 0.875, 0.5, 0.7953, 0.5, 0.7953, 0.5, 0.875, 0.5, 0.7953, 0.5, 0.7155, 0.5, 0.7155, 0.5, 0.7953, 0.5, 0.5531, 0.5, 0.4886, 0.5, 0.4886, 0.5, 0.5531, 0.5, 0.375, 0.25, 0.4886, 0.25, 0.4886, 0.25, 0.375, 0.25, 0.625, 0.5, 0.5531, 0.5, 0.5531, 0.5, 0.625, 0.5, 0.4886, 0.25, 0.5531, 0.25, 0.5531, 0.25, 0.4886, 0.25, 0.5531, 0.25, 0.625, 0.25, 0.625, 0.25, 0.5531, 0.25, 0.4886, 0.5, 0.375, 0.5, 0.375, 0.5, 0.4886, 0.5, 0.7155, 0.5, 0.625, 0.5, 0.625, 0.5, 0.7155, 0.5, 0.2845, 0.5, 0.2047, 0.5, 0.2047, 0.5, 0.2357, 0.5, 0.2535, 0.5, 0.2845, 0.5, 0.375, 0.5, 0.2845, 0.5, 0.2845, 0.5, 0.3158, 0.5, 0.375, 0.5, 0.2047, 0.5, 0.125, 0.5, 0.125, 0.5, 0.1734, 0.5, 0.2047, 0.5, 0.7155, 0.5, 0.625, 0.5, 0.625, 0.5, 0.7155, 0.5, 0.4886, 0.5, 0.375, 0.5, 0.375, 0.5, 0.4886, 0.5, 0.5531, 0.25, 0.625, 0.25, 0.625, 0.25, 0.5531, 0.25, 0.4886, 0.25, 0.5531, 0.25, 0.5531, 0.25, 0.4886, 0.25, 0.625, 0.5, 0.5531, 0.5, 0.5531, 0.5, 0.625, 0.5, 0.375, 0.25, 0.4886, 0.25, 0.4886, 0.25, 0.375, 0.25, 0.5531, 0.5, 0.4886, 0.5, 0.4886, 0.5, 0.5531, 0.5, 0.7953, 0.5, 0.7155, 0.5, 0.7155, 0.5, 0.7953, 0.5, 0.875, 0.5, 0.7953, 0.5, 0.7953, 0.5, 0.875, 0.5, 0.375, 0.5, 0.2845, 0.5, 0.2845, 0.5, 0.375, 0.5, 0.2047, 0.5, 0.125, 0.5, 0.125, 0.5, 0.2047, 0.5, 0.2845, 0.5, 0.2047, 0.5, 0.2047, 0.5, 0.2845, 0.5, 0.2845, 0.5, 0.2047, 0.5, 0.2047, 0.5, 0.2845, 0.5, 0.2047, 0.5, 0.125, 0.5, 0.125, 0.5, 0.2047, 0.5, 0.375, 0.5, 0.2845, 0.5, 0.2845, 0.5, 0.375, 0.5, 0.875, 0.5, 0.7953, 0.5, 0.7953, 0.5, 0.875, 0.5, 0.7953, 0.5, 0.7155, 0.5, 0.7155, 0.5, 0.7953, 0.5, 0.5531, 0.5, 0.4886, 0.5, 0.4886, 0.5, 0.5531, 0.5, 0.375, 0.25, 0.4886, 0.25, 0.4886, 0.25, 0.375, 0.25, 0.625, 0.5, 0.5531, 0.5, 0.5531, 0.5, 0.625, 0.5, 0.4886, 0.25, 0.5531, 0.25, 0.5531, 0.25, 0.4886, 0.25, 0.5531, 0.25, 0.625, 0.25, 0.625, 0.25, 0.5531, 0.25, 0.4886, 0.5, 0.375, 0.5, 0.375, 0.5, 0.4886, 0.5, 0.7155, 0.5, 0.625, 0.5, 0.625, 0.5, 0.7155, 0.5, 0.7155, 0.5, 0.625, 0.5, 0.625, 0.5, 0.7155, 0.5, 0.4886, 0.5, 0.375, 0.5, 0.375, 0.5, 0.4886, 0.5, 0.5531, 0.25, 0.625, 0.25, 0.625, 0.25, 0.5531, 0.25, 0.4886, 0.25, 0.5531, 0.25, 0.5531, 0.25, 0.4886, 0.25, 0.625, 0.5, 0.5531, 0.5, 0.5531, 0.5, 0.625, 0.5, 0.375, 0.25, 0.4886, 0.25, 0.4886, 0.25, 0.375, 0.25, 0.5531, 0.5, 0.4886, 0.5, 0.4886, 0.5, 0.5531, 0.5, 0.7953, 0.5, 0.7155, 0.5, 0.7155, 0.5, 0.7953, 0.5, 0.875, 0.5, 0.7953, 0.5, 0.7953, 0.5, 0.875, 0.5, 0.375, 0.5, 0.2845, 0.5, 0.2845, 0.5, 0.375, 0.5, 0.2047, 0.5, 0.125, 0.5, 0.125, 0.5, 0.2047, 0.5, 0.2845, 0.5, 0.2047, 0.5, 0.2047, 0.5, 0.2845, 0.5, 0.7155, 0.5, 0.625, 0.5, 0.625, 0.5, 0.7155, 0.5, 0.4886, 0.5, 0.375, 0.5, 0.375, 0.5, 0.4886, 0.5, 0.5531, 0.25, 0.625, 0.25, 0.625, 0.25, 0.5531, 0.25, 0.4886, 0.25, 0.5531, 0.25, 0.5531, 0.25, 0.4886, 0.25, 0.625, 0.5, 0.5531, 0.5, 0.5531, 0.5, 0.625, 0.5, 0.375, 0.25, 0.4886, 0.25, 0.4886, 0.25, 0.375, 0.25, 0.5531, 0.5, 0.4886, 0.5, 0.4886, 0.5, 0.5531, 0.5, 0.7953, 0.5, 0.7155, 0.5, 0.7155, 0.5, 0.7953, 0.5, 0.875, 0.5, 0.7953, 0.5, 0.7953, 0.5, 0.875, 0.5, 0.375, 0.5, 0.2845, 0.5, 0.2845, 0.5, 0.375, 0.5, 0.2047, 0.5, 0.125, 0.5, 0.125, 0.5, 0.2047, 0.5, 0.2845, 0.5, 0.2047, 0.5, 0.2047, 0.5, 0.2845, 0.5, 0.7155, 0.5, 0.7953, 0.5, 0.7953, 0.5236, 0.7155, 0.5236, 0.125, 0.5, 0.2047, 0.5, 0.2047, 0.5236, 0.125, 0.5236, 0.625, 0.5, 0.7155, 0.5, 0.7155, 0.5236, 0.625, 0.5236, 0.2047, 0.5, 0.2845, 0.5, 0.2845, 0.5236, 0.2047, 0.5236, 0.375, 0.5, 0.4886, 0.5, 0.4886, 0.5236, 0.375, 0.5236, 0.375, 0.2034, 0.4886, 0.2034, 0.4886, 0.2264, 0.375, 0.2264, 0.4886, 0.2034, 0.5531, 0.2034, 0.5531, 0.2264, 0.4886, 0.2264, 0.4886, 0.5, 0.5531, 0.5, 0.5531, 0.5236, 0.4886, 0.5236, 0.5531, 0.5, 0.625, 0.5, 0.625, 0.5236, 0.5531, 0.5236, 0.2845, 0.5, 0.375, 0.5, 0.375, 0.5236, 0.2845, 0.5236, 0.5531, 0.2034, 0.625, 0.2034, 0.625, 0.2264, 0.5531, 0.2264, 0.7953, 0.5, 0.875, 0.5, 0.875, 0.5236, 0.7953, 0.5236, 0.5531, 0.1206, 0.625, 0.1206, 0.625, 0.2034, 0.5531, 0.2034, 0.4886, 0.1206, 0.5531, 0.1206, 0.5531, 0.2034, 0.4886, 0.2034, 0.375, 0.1206, 0.4886, 0.1206, 0.4886, 0.2034, 0.375, 0.2034, 0.7155, 0.5236, 0.7953, 0.5236, 0.7953, 0.5466, 0.7155, 0.5466, 0.125, 0.5466, 0.1715, 0.5466, 0.2047, 0.5656, 0.2047, 0.6105, 0.1715, 0.6294, 0.125, 0.6294, 0.625, 0.5236, 0.7155, 0.5236, 0.7155, 0.5466, 0.625, 0.5466, 0.2845, 0.5656, 0.3155, 0.5466, 0.375, 0.5466, 0.375, 0.6294, 0.3155, 0.6294, 0.2845, 0.6105, 0.375, 0.5236, 0.4886, 0.5236, 0.4886, 0.5466, 0.375, 0.5466, 0.4886, 0.5236, 0.5531, 0.5236, 0.5531, 0.5466, 0.4886, 0.5466, 0.5531, 0.5236, 0.625, 0.5236, 0.625, 0.5466, 0.5531, 0.5466, 0.2047, 0.5236, 0.2845, 0.5236, 0.2845, 0.5376, 0.2727, 0.5466, 0.2619, 0.5466, 0.2393, 0.5466, 0.2165, 0.5466, 0.2047, 0.5376, 0.7953, 0.5236, 0.875, 0.5236, 0.875, 0.5466, 0.7953, 0.5466, 0.375, 0.1041, 0.4886, 0.1041, 0.4886, 0.1206, 0.375, 0.1206, 0.4886, 0.1041, 0.5531, 0.1041, 0.5531, 0.1206, 0.4886, 0.1206, 0.5531, 0.1041, 0.625, 0.1041, 0.625, 0.1206, 0.5531, 0.1206, 0.7155, 0.5466, 0.7953, 0.5466, 0.7953, 0.6294, 0.7155, 0.6294, 0.2047, 0.6363, 0.2165, 0.6294, 0.2727, 0.6294, 0.2845, 0.6363, 0.2845, 0.6459, 0.2047, 0.6459, 0.625, 0.5466, 0.7155, 0.5466, 0.7155, 0.6294, 0.625, 0.6294, 0.125, 0.5236, 0.2047, 0.5236, 0.2047, 0.5376, 0.1715, 0.5466, 0.125, 0.5466, 0.375, 0.5466, 0.4886, 0.5466, 0.4886, 0.6294, 0.375, 0.6294, 0.4886, 0.5466, 0.5531, 0.5466, 0.5531, 0.6294, 0.4886, 0.6294, 0.5531, 0.5466, 0.625, 0.5466, 0.625, 0.6294, 0.5531, 0.6294, 0.2845, 0.5656, 0.2845, 0.6105, 0.2845, 0.6105, 0.2845, 0.5656, 0.7953, 0.5466, 0.875, 0.5466, 0.875, 0.6294, 0.7953, 0.6294, 0.5531, 0.0, 0.625, 0.0, 0.625, 0.1041, 0.5531, 0.1041, 0.4886, 0.0, 0.5531, 0.0, 0.5531, 0.1041, 0.4886, 0.1041, 0.375, 0.0, 0.4886, 0.0, 0.4886, 0.1041, 0.375, 0.1041, 0.7155, 0.6294, 0.7953, 0.6294, 0.7953, 0.6459, 0.7155, 0.6459, 0.2165, 0.6294, 0.2047, 0.6105, 0.2047, 0.6105, 0.2165, 0.6294, 0.625, 0.6294, 0.7155, 0.6294, 0.7155, 0.6459, 0.625, 0.6459, 0.2845, 0.6363, 0.3155, 0.6294, 0.375, 0.6294, 0.375, 0.6459, 0.2845, 0.6459, 0.375, 0.6294, 0.4886, 0.6294, 0.4886, 0.6459, 0.375, 0.6459, 0.4886, 0.6294, 0.5531, 0.6294, 0.5531, 0.6459, 0.4886, 0.6459, 0.5531, 0.6294, 0.625, 0.6294, 0.625, 0.6459, 0.5531, 0.6459, 0.125, 0.6294, 0.1715, 0.6294, 0.2047, 0.6363, 0.2047, 0.6459, 0.125, 0.6459, 0.7953, 0.6294, 0.875, 0.6294, 0.875, 0.6459, 0.7953, 0.6459, 0.3155, 0.5466, 0.2845, 0.5656, 0.2727, 0.5466, 0.2845, 0.5376, 0.2165, 0.5466, 0.2047, 0.5656, 0.1715, 0.5466, 0.2047, 0.5376, 0.3155, 0.6294, 0.2845, 0.6363, 0.2727, 0.6294, 0.2845, 0.6105, 0.2165, 0.6294, 0.2047, 0.6363, 0.1715, 0.6294, 0.2047, 0.6105, 0.2845, 0.5236, 0.375, 0.5236, 0.375, 0.5466, 0.3155, 0.5466, 0.2845, 0.5376, 0.2047, 0.5656, 0.2165, 0.5466, 0.2165, 0.5466, 0.2047, 0.5656, 0.2727, 0.6294, 0.2165, 0.6294, 0.2165, 0.6294, 0.2727, 0.6294, 0.2165, 0.6294, 0.2047, 0.6105, 0.2047, 0.6105, 0.2165, 0.6294, 0.2619, 0.5466, 0.2727, 0.5466, 0.2727, 0.5466, 0.2619, 0.5466, 0.2727, 0.5466, 0.2845, 0.5656, 0.2845, 0.5656, 0.2727, 0.5466, 0.2047, 0.6105, 0.2047, 0.5656, 0.2047, 0.5656, 0.2047, 0.6105, 0.2845, 0.6105, 0.2727, 0.6294, 0.2727, 0.6294, 0.2845, 0.6105, 0.2047, 0.5656, 0.2165, 0.5466, 0.2393, 0.5466, 0.2619, 0.5466, 0.2727, 0.5466, 0.2845, 0.5656, 0.2845, 0.6105, 0.2727, 0.6294, 0.2165, 0.6294, 0.2047, 0.6105, 0.2727, 0.5466, 0.2845, 0.5656, 0.2845, 0.5656, 0.2727, 0.5466, 0.2619, 0.5466, 0.2727, 0.5466, 0.2727, 0.5466, 0.2619, 0.5466, 0.2845, 0.5656, 0.2845, 0.6105, 0.2845, 0.6105, 0.2845, 0.5656, 0.2727, 0.6294, 0.2165, 0.6294, 0.2165, 0.6294, 0.2727, 0.6294, 0.2047, 0.5656, 0.2165, 0.5466, 0.2165, 0.5466, 0.2047, 0.5656, 0.2845, 0.6105, 0.2727, 0.6294, 0.2727, 0.6294, 0.2845, 0.6105, 0.2047, 0.6105, 0.2047, 0.5656, 0.2047, 0.5656, 0.2047, 0.6105, 0.2845, 0.5, 0.2047, 0.5, 0.2047, 0.5, 0.2845, 0.5, 0.2047, 0.5, 0.125, 0.5, 0.125, 0.5, 0.2047, 0.5, 0.375, 0.5, 0.2845, 0.5, 0.2845, 0.5, 0.375, 0.5, 0.875, 0.5, 0.7953, 0.5, 0.7953, 0.5, 0.875, 0.5, 0.7953, 0.5, 0.7155, 0.5, 0.7155, 0.5, 0.7953, 0.5, 0.5531, 0.5, 0.4886, 0.5, 0.4886, 0.5, 0.5531, 0.5, 0.375, 0.25, 0.4886, 0.25, 0.4886, 0.25, 0.375, 0.25, 0.625, 0.5, 0.5531, 0.5, 0.5531, 0.5, 0.625, 0.5, 0.4886, 0.25, 0.5531, 0.25, 0.5531, 0.25, 0.4886, 0.25, 0.5531, 0.25, 0.625, 0.25, 0.625, 0.25, 0.5531, 0.25, 0.4886, 0.5, 0.375, 0.5, 0.375, 0.5, 0.4886, 0.5, 0.7155, 0.5, 0.625, 0.5, 0.625, 0.5, 0.7155, 0.5, 0.7155, 0.5, 0.625, 0.5, 0.625, 0.5, 0.7155, 0.5, 0.4886, 0.5, 0.375, 0.5, 0.375, 0.5, 0.4886, 0.5, 0.5531, 0.25, 0.625, 0.25, 0.625, 0.25, 0.5531, 0.25, 0.4886, 0.25, 0.5531, 0.25, 0.5531, 0.25, 0.4886, 0.25, 0.625, 0.5, 0.5531, 0.5, 0.5531, 0.5, 0.625, 0.5, 0.375, 0.25, 0.4886, 0.25, 0.4886, 0.25, 0.375, 0.25, 0.5531, 0.5, 0.4886, 0.5, 0.4886, 0.5, 0.5531, 0.5, 0.7953, 0.5, 0.7155, 0.5, 0.7155, 0.5, 0.7953, 0.5, 0.875, 0.5, 0.7953, 0.5, 0.7953, 0.5, 0.875, 0.5, 0.375, 0.5, 0.2845, 0.5, 0.2845, 0.5, 0.375, 0.5, 0.2047, 0.5, 0.125, 0.5, 0.125, 0.5, 0.2047, 0.5, 0.2845, 0.5, 0.2047, 0.5, 0.2047, 0.5, 0.2845, 0.5, 0.2845, 0.5, 0.2047, 0.5, 0.2047, 0.5, 0.2845, 0.5, 0.2047, 0.5, 0.2047, 0.5, 0.2047, 0.5, 0.2047, 0.5, 0.2845, 0.5, 0.2845, 0.5, 0.2845, 0.5, 0.2845, 0.5, 0.2047, 0.5, 0.2845, 0.5, 0.2845, 0.5, 0.2047, 0.5, 0.2845, 0.5, 0.2047, 0.5, 0.2047, 0.5, 0.2845, 0.5, 0.2047, 0.5, 0.2845, 0.5, 0.2845, 0.5, 0.2047, 0.5, 0.2845, 0.5, 0.2845, 0.5, 0.2845, 0.5, 0.2845, 0.5, 0.2047, 0.5, 0.2047, 0.5, 0.2047, 0.5, 0.2047, 0.5, 0.2845, 0.5, 0.2845, 0.5, 0.2845, 0.5, 0.2845, 0.5, 0.2047, 0.5, 0.2845, 0.5, 0.2845, 0.5, 0.2047, 0.5, 0.2845, 0.5, 0.2845, 0.5, 0.2845, 0.5, 0.2845, 0.5, 0.2047, 0.5, 0.2047, 0.5, 0.2047, 0.5, 0.2047, 0.5, 0.2845, 0.5, 0.2845, 0.5, 0.2845, 0.5, 0.2845, 0.5, 0.2047, 0.5, 0.2047, 0.5, 0.2047, 0.5, 0.2047, 0.5, 0.2845, 0.5, 0.2047, 0.5, 0.2047, 0.5, 0.2845, 0.5, 0.2047, 0.5, 0.2845, 0.5, 0.2845, 0.5, 0.2047, 0.5, 0.2845, 0.5, 0.2047, 0.5, 0.2047, 0.5, 0.2845, 0.5, 0.2047, 0.5, 0.2047, 0.5, 0.2047, 0.5, 0.2047, 0.5, 0.2845, 0.5, 0.2047, 0.5, 0.2047, 0.5, 0.2845, 0.5, 0.2047, 0.5, 0.2845, 0.5, 0.2845, 0.5, 0.2047, 0.5, 0.2047, 0.5, 0.2047, 0.5, 0.2047, 0.5, 0.2047, 0.5, 0.2845, 0.5, 0.2845, 0.5, 0.2845, 0.5, 0.2845, 0.5, 0.2845, 0.6105, 0.2727, 0.6294, 0.2727, 0.6294, 0.2845, 0.6105, 0.2047, 0.6105, 0.2047, 0.5656, 0.2047, 0.5656, 0.2047, 0.6105, 0.2727, 0.5466, 0.2845, 0.5656, 0.2845, 0.5656, 0.2727, 0.5466, 0.2619, 0.5466, 0.2727, 0.5466, 0.2727, 0.5466, 0.2619, 0.5466, 0.2165, 0.6294, 0.2047, 0.6105, 0.2047, 0.6105, 0.2165, 0.6294, 0.2727, 0.6294, 0.2165, 0.6294, 0.2165, 0.6294, 0.2727, 0.6294, 0.2047, 0.5656, 0.2165, 0.5466, 0.2165, 0.5466, 0.2047, 0.5656, 0.2845, 0.5656, 0.2845, 0.6105, 0.2845, 0.6105, 0.2845, 0.5656, 0.2845, 0.6105, 0.2727, 0.6294, 0.2727, 0.6294, 0.2845, 0.6105, 0.2047, 0.6105, 0.2047, 0.5656, 0.2047, 0.5656, 0.2047, 0.6105, 0.2727, 0.5466, 0.2845, 0.5656, 0.2845, 0.5656, 0.2727, 0.5466, 0.2619, 0.5466, 0.2727, 0.5466, 0.2727, 0.5466, 0.2619, 0.5466, 0.2165, 0.6294, 0.2047, 0.6105, 0.2047, 0.6105, 0.2165, 0.6294, 0.2727, 0.6294, 0.2165, 0.6294, 0.2165, 0.6294, 0.2727, 0.6294, 0.2047, 0.5656, 0.2165, 0.5466, 0.2165, 0.5466, 0.2047, 0.5656, 0.2845, 0.5656, 0.2845, 0.6105, 0.2845, 0.6105, 0.2845, 0.5656, 0.2393, 0.5466, 0.2619, 0.5466, 0.2619, 0.5466, 0.2393, 0.5466, 0.2393, 0.5466, 0.2619, 0.5466, 0.2619, 0.5466, 0.2393, 0.5466, 0.2393, 0.5466, 0.2619, 0.5466, 0.2619, 0.5466, 0.2393, 0.5466, 0.2393, 0.5466, 0.2619, 0.5466, 0.2619, 0.5466, 0.2393, 0.5466, 0.2165, 0.5466, 0.2393, 0.5466, 0.2393, 0.5466, 0.2165, 0.5466, 0.2165, 0.5466, 0.2393, 0.5466, 0.2393, 0.5466, 0.2165, 0.5466, 0.2165, 0.5466, 0.2393, 0.5466, 0.2393, 0.5466, 0.2165, 0.5466, 0.2165, 0.5466, 0.2393, 0.5466, 0.2393, 0.5466, 0.2165, 0.5466, 0.2047, 0.5, 0.2845, 0.5, 0.2845, 0.5, 0.2047, 0.5, 0.2845, 0.5, 0.2047, 0.5, 0.2047, 0.5, 0.2845, 0.5, 0.875, 0.5, 0.7953, 0.5, 0.7953, 0.5, 0.875, 0.5, 0.375, 0.5, 0.2845, 0.5, 0.2845, 0.5, 0.375, 0.5, 0.7953, 0.5, 0.7155, 0.5, 0.7155, 0.5, 0.7953, 0.5, 0.5531, 0.5, 0.4886, 0.5, 0.4886, 0.5, 0.5531, 0.5, 0.375, 0.25, 0.4886, 0.25, 0.4886, 0.25, 0.375, 0.25, 0.4886, 0.25, 0.5531, 0.25, 0.5531, 0.25, 0.4886, 0.25, 0.625, 0.5, 0.5531, 0.5, 0.5531, 0.5, 0.625, 0.5, 0.4886, 0.5, 0.375, 0.5, 0.375, 0.5, 0.4886, 0.5, 0.7155, 0.5, 0.625, 0.5, 0.625, 0.5, 0.7155, 0.5, 0.2047, 0.5, 0.125, 0.5, 0.125, 0.5, 0.2047, 0.5, 0.5531, 0.25, 0.625, 0.25, 0.625, 0.25, 0.5531, 0.25, 0.5531, 0.25, 0.625, 0.25, 0.625, 0.25, 0.5531, 0.25, 0.2047, 0.5, 0.125, 0.5, 0.125, 0.5, 0.2047, 0.5, 0.7155, 0.5, 0.625, 0.5, 0.625, 0.5, 0.7155, 0.5, 0.4886, 0.5, 0.375, 0.5, 0.375, 0.5, 0.4886, 0.5, 0.625, 0.5, 0.5531, 0.5, 0.5531, 0.5, 0.625, 0.5, 0.4886, 0.25, 0.5531, 0.25, 0.5531, 0.25, 0.4886, 0.25, 0.375, 0.25, 0.4886, 0.25, 0.4886, 0.25, 0.375, 0.25, 0.5531, 0.5, 0.4886, 0.5, 0.4886, 0.5, 0.5531, 0.5, 0.7953, 0.5, 0.7155, 0.5, 0.7155, 0.5, 0.7953, 0.5, 0.375, 0.5, 0.2845, 0.5, 0.2845, 0.5, 0.375, 0.5, 0.875, 0.5, 0.7953, 0.5, 0.7953, 0.5, 0.875, 0.5, 0.2845, 0.5, 0.2047, 0.5, 0.2047, 0.5, 0.2845, 0.5, 0.2845, 0.5, 0.2845, 0.5, 0.2047, 0.5, 0.2047, 0.5])
me_cube.materials.append(mat_material)
me_cube.use_remesh_preserve_volume = False
me_cube.use_remesh_preserve_attributes = False
me_cube.use_mirror_vertex_groups = False
me_cube.update()
me_cube_001 = bpy.data.meshes.new('Cube.001')
me_cube_001.from_pydata([(-0.4917, 7.759, -1.0), (0.4054, 7.759, -1.0), (-0.4917, 6.276, -1.0), (0.4054, 6.276, -1.0), (0.4054, 7.759, -3.887), (0.4054, 6.276, -3.887), (-0.4917, 7.759, -3.887), (-0.4917, 6.276, -3.887)], [], [(3, 2, 7, 5), (5, 7, 6, 4), (0, 1, 4, 6), (2, 0, 6, 7), (1, 3, 5, 4)])
_uv = me_cube_001.uv_layers.new(name='UVMap')
_uv.uv.foreach_set('vector', [0.2845, 0.5, 0.2047, 0.5, 0.2047, 0.5, 0.2845, 0.5, 0.2845, 0.5, 0.2047, 0.5, 0.2047, 0.5, 0.2845, 0.5, 0.2047, 0.5, 0.2845, 0.5, 0.2845, 0.5, 0.2047, 0.5, 0.2047, 0.5, 0.2047, 0.5, 0.2047, 0.5, 0.2047, 0.5, 0.2845, 0.5, 0.2845, 0.5, 0.2845, 0.5, 0.2845, 0.5])
me_cube_001.materials.append(mat_material)
me_cube_001.use_remesh_preserve_volume = False
me_cube_001.use_remesh_preserve_attributes = False
me_cube_001.use_mirror_vertex_groups = False
me_cube_001.update()

# ---- objects
ob_gun = bpy.data.objects.new('Gun', me_cube)
ob_light = bpy.data.objects.new('Light', light_light)
ob_camera = bpy.data.objects.new('Camera', cam_camera)
ob_magazine = bpy.data.objects.new('Magazine', me_cube_001)

# ---- transforms, parenting, visibility, modifiers, constraints
ob_gun.location = (0.0, 0.0, 0.0)
ob_gun.lock_rotations_4d = False
ob_gun.empty_display_type = 'ARROWS'
ob_gun.lineart.crease_threshold = 0.0
ob_light.location = (4.076, 1.005, 5.904)
ob_light.rotation_euler = (0.6503, 0.05522, 1.866)
ob_light.lock_rotations_4d = False
ob_light.empty_display_type = 'ARROWS'
ob_light.color = (0.0, 0.0, 0.0, 0.0)
ob_light.lineart.crease_threshold = 0.0
ob_camera.location = (7.359, -6.926, 4.958)
ob_camera.rotation_euler = (1.109, 0.0, 0.8149)
ob_camera.lock_rotations_4d = False
ob_camera.empty_display_type = 'ARROWS'
ob_camera.color = (0.0, 0.0, 0.0, 0.0)
ob_camera.display_type = 'WIRE'
ob_camera.lineart.crease_threshold = 0.0
ob_magazine.location = (0.0, 0.0, 0.0)
ob_magazine.lock_rotations_4d = False
ob_magazine.empty_display_type = 'ARROWS'
ob_magazine.lineart.crease_threshold = 0.0

# ---- collection membership
col_collection.objects.link(ob_gun)
col_collection.objects.link(ob_light)
col_collection.objects.link(ob_camera)
col_collection.objects.link(ob_magazine)

# ---- scene / render settings (as saved in the file)
scene.camera = ob_camera
scene.frame_start = 1; scene.frame_end = 250; scene.frame_set(0)
scene.render.engine = 'BLENDER_EEVEE_NEXT'
scene.cycles.use_denoising = False
scene.cycles.samples = 128
scene.cycles.sampling_pattern = 'TABULATED_SOBOL'
scene.cycles.use_adaptive_sampling = False
scene.cycles.use_light_tree = False
scene.view_settings.view_transform = 'Filmic'
bpy.context.view_layer.update()
